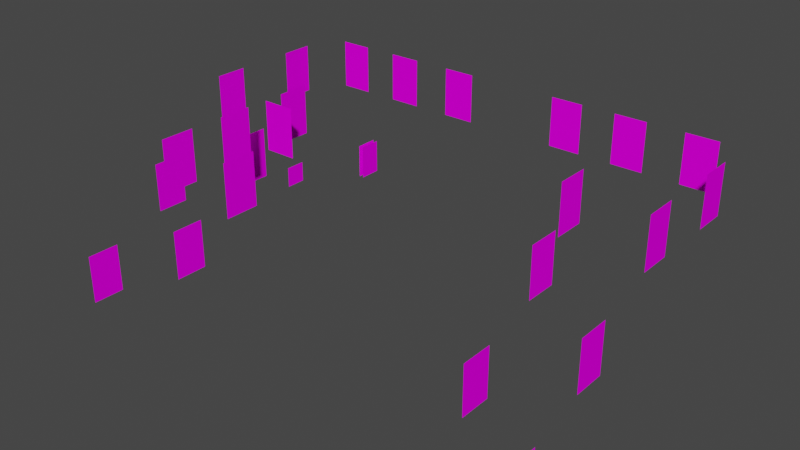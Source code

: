 # Source: VSL_1stflposters.blend  (saved by Blender 2.93.20; exported with 4.5.12 LTS)
import bpy
from mathutils import Matrix  # noqa: F401  (used for matrix-valued properties, if any)

bpy.ops.wm.read_factory_settings(use_empty=True)
scene = bpy.context.scene
scene.name = 'Scene'

# ---- images (referenced by path relative to the original .blend; pixels are not part of the script)
import os
ASSET_DIR = os.environ.get("B2B_ASSET_DIR", "")  # directory of the original .blend (textures are referenced by path, not embedded)
HERE = os.path.dirname(os.path.abspath(__file__))  # packed textures are extracted next to this script under _unpacked/

def load_image(name, relpath, width, height, colorspace="sRGB"):
    """Load a texture the original file referenced (path relative to the .blend, or extracted next to this script)."""
    p = next((c for c in (os.path.join(HERE, relpath), os.path.join(ASSET_DIR, relpath)) if relpath and os.path.exists(c)), "")
    if p:
        img = bpy.data.images.load(p, check_existing=True)
        img.name = name
    else:  # same state as the original file: an image datablock whose file is absent (Cycles renders it pink)
        img = bpy.data.images.new(name, width, height)
        img.source = "FILE"
        img.filepath = "//" + (relpath or name)
    img.colorspace_settings.name = colorspace
    return img
img_emponlymap_tiff = load_image('emponlymap.TIFF', 'emponlymap.TIFF', 1024, 1024, 'sRGB')
img_deadmanpostermap_tiff = load_image('deadmanpostermap.TIFF', 'deadmanpostermap.TIFF', 1024, 1024, 'sRGB')
img_cocktailpostermap_tiff = load_image('cocktailpostermap.TIFF', 'cocktailpostermap.TIFF', 1024, 1024, 'sRGB')
img_harryandsallypostermap_tiff = load_image('harryandsallypostermap.TIFF', 'harryandsallypostermap.TIFF', 1024, 1024, 'sRGB')
img_empirestrikesbackmap_tiff = load_image('empirestrikesbackmap.TIFF', 'empirestrikesbackmap.TIFF', 1024, 1024, 'sRGB')
img_bladerunnermap_tiff = load_image('bladerunnermap.TIFF', 'bladerunnermap.TIFF', 1024, 1024, 'sRGB')
img_conandestpostermap_tiff = load_image('conandestpostermap.TIFF', 'conandestpostermap.TIFF', 1024, 1024, 'sRGB')
img_highlanderpostermap_tiff = load_image('highlanderpostermap.TIFF', 'highlanderpostermap.TIFF', 1024, 1024, 'sRGB')
img_indytemplepostermap_tiff = load_image('indytemplepostermap.TIFF', 'indytemplepostermap.TIFF', 1024, 1024, 'sRGB')
img_platoonpostermap_tiff = load_image('platoonpostermap.TIFF', 'platoonpostermap.TIFF', 1024, 1024, 'sRGB')
img_topgunpostermap_tiff = load_image('topgunpostermap.TIFF', 'topgunpostermap.TIFF', 1024, 1024, 'sRGB')
img_terminatorpostermap_tiff = load_image('terminatorpostermap.TIFF', 'terminatorpostermap.TIFF', 1024, 1024, 'sRGB')
img_willowpostermap_tiff = load_image('willowpostermap.TIFF', 'willowpostermap.TIFF', 1024, 1024, 'sRGB')
img_gremlinspostermap_tiff = load_image('gremlinspostermap.TIFF', 'gremlinspostermap.TIFF', 1024, 1024, 'sRGB')
img_heavymetalpostermap_tiff = load_image('heavymetalpostermap.TIFF', 'heavymetalpostermap.TIFF', 1024, 1024, 'sRGB')
img_cheechandchongpostermap_tiff = load_image('cheechandchongpostermap.TIFF', 'cheechandchongpostermap.TIFF', 1024, 1024, 'sRGB')
img_deadpoetspostermap_tiff = load_image('deadpoetspostermap.TIFF', 'deadpoetspostermap.TIFF', 1024, 1024, 'sRGB')
img_armydarknesspostermap_tiff = load_image('armydarknesspostermap.TIFF', 'armydarknesspostermap.TIFF', 1024, 1024, 'sRGB')
img_lifebrianpostermap_tiff = load_image('lifebrianpostermap.TIFF', 'lifebrianpostermap.TIFF', 1024, 1024, 'sRGB')
img_prettywomanpostermap_tiff = load_image('prettywomanpostermap.TIFF', 'prettywomanpostermap.TIFF', 1024, 1024, 'sRGB')
img_9halfweekspostermap_tiff = load_image('9halfweekspostermap.TIFF', '9halfweekspostermap.TIFF', 1024, 1024, 'sRGB')
img_startrek5postermap_tiff = load_image('startrek5postermap.TIFF', 'startrek5postermap.TIFF', 1024, 1024, 'sRGB')
img_alienspostermap_tiff = load_image('alienspostermap.TIFF', 'alienspostermap.TIFF', 1024, 1024, 'sRGB')
img_dunepostermap_tiff = load_image('dunepostermap.TIFF', 'dunepostermap.TIFF', 1024, 1024, 'sRGB')
img_tronpostermap_tiff = load_image('tronpostermap.TIFF', 'tronpostermap.TIFF', 1024, 1024, 'sRGB')
img_weirdsciencepostermap_tiff = load_image('weirdsciencepostermap.TIFF', 'weirdsciencepostermap.TIFF', 1024, 1024, 'sRGB')
img_bluesbrospostermap_tiff = load_image('bluesbrospostermap.TIFF', 'bluesbrospostermap.TIFF', 1024, 1024, 'sRGB')

# ---- materials (node trees are filled in below, after node groups)
mat_vslemponlysign = bpy.data.materials.new('VSLemponlysign')
mat_vslemponlysign.use_transparent_shadow = False
mat_vslemponlysign.roughness = 0.9623
mat_vslemponlysign.specular_intensity = 0.0
mat_vsl1stflposter24 = bpy.data.materials.new('VSL1stflposter24')
mat_vsl1stflposter24.use_transparent_shadow = False
mat_vsl1stflposter24.roughness = 0.9623
mat_vsl1stflposter24.specular_intensity = 0.0
mat_vsl1stflposter21 = bpy.data.materials.new('VSL1stflposter21')
mat_vsl1stflposter21.use_transparent_shadow = False
mat_vsl1stflposter21.roughness = 0.9623
mat_vsl1stflposter21.specular_intensity = 0.0
mat_vsl1stflposter23 = bpy.data.materials.new('VSL1stflposter23')
mat_vsl1stflposter23.use_transparent_shadow = False
mat_vsl1stflposter23.roughness = 0.9623
mat_vsl1stflposter23.specular_intensity = 0.0
mat_vsl1stflposter01 = bpy.data.materials.new('VSL1stflposter01')
mat_vsl1stflposter01.use_transparent_shadow = False
mat_vsl1stflposter01.roughness = 0.9623
mat_vsl1stflposter01.specular_intensity = 0.0
mat_vsl1stflposter02 = bpy.data.materials.new('VSL1stflposter02')
mat_vsl1stflposter02.use_transparent_shadow = False
mat_vsl1stflposter02.roughness = 0.9623
mat_vsl1stflposter02.specular_intensity = 0.0
mat_vsl1stflposter10 = bpy.data.materials.new('VSL1stflposter10')
mat_vsl1stflposter10.use_transparent_shadow = False
mat_vsl1stflposter10.roughness = 0.9623
mat_vsl1stflposter10.specular_intensity = 0.0
mat_vsl1stflposter11 = bpy.data.materials.new('VSL1stflposter11')
mat_vsl1stflposter11.use_transparent_shadow = False
mat_vsl1stflposter11.roughness = 0.9623
mat_vsl1stflposter11.specular_intensity = 0.0
mat_vsl1stflposter12 = bpy.data.materials.new('VSL1stflposter12')
mat_vsl1stflposter12.use_transparent_shadow = False
mat_vsl1stflposter12.roughness = 0.9623
mat_vsl1stflposter12.specular_intensity = 0.0
mat_vsl1stflposter08 = bpy.data.materials.new('VSL1stflposter08')
mat_vsl1stflposter08.use_transparent_shadow = False
mat_vsl1stflposter08.roughness = 0.9623
mat_vsl1stflposter08.specular_intensity = 0.0
mat_vsl1stflposter09 = bpy.data.materials.new('VSL1stflposter09')
mat_vsl1stflposter09.use_transparent_shadow = False
mat_vsl1stflposter09.roughness = 0.9623
mat_vsl1stflposter09.specular_intensity = 0.0
mat_vsl1stflposter07 = bpy.data.materials.new('VSL1stflposter07')
mat_vsl1stflposter07.use_transparent_shadow = False
mat_vsl1stflposter07.roughness = 0.9623
mat_vsl1stflposter07.specular_intensity = 0.0
mat_vsl1stflposter13 = bpy.data.materials.new('VSL1stflposter13')
mat_vsl1stflposter13.use_transparent_shadow = False
mat_vsl1stflposter13.roughness = 0.9623
mat_vsl1stflposter13.specular_intensity = 0.0
mat_vsl1stflposter14 = bpy.data.materials.new('VSL1stflposter14')
mat_vsl1stflposter14.use_transparent_shadow = False
mat_vsl1stflposter14.roughness = 0.9623
mat_vsl1stflposter14.specular_intensity = 0.0
mat_vsl1stflposter25 = bpy.data.materials.new('VSL1stflposter25')
mat_vsl1stflposter25.use_transparent_shadow = False
mat_vsl1stflposter25.roughness = 0.9623
mat_vsl1stflposter25.specular_intensity = 0.0
mat_vsl1stflposter26 = bpy.data.materials.new('VSL1stflposter26')
mat_vsl1stflposter26.use_transparent_shadow = False
mat_vsl1stflposter26.roughness = 0.9623
mat_vsl1stflposter26.specular_intensity = 0.0
mat_vsl1stflposter20 = bpy.data.materials.new('VSL1stflposter20')
mat_vsl1stflposter20.use_transparent_shadow = False
mat_vsl1stflposter20.roughness = 0.9623
mat_vsl1stflposter20.specular_intensity = 0.0
mat_vsl1stflposter15 = bpy.data.materials.new('VSL1stflposter15')
mat_vsl1stflposter15.use_transparent_shadow = False
mat_vsl1stflposter15.roughness = 0.9623
mat_vsl1stflposter15.specular_intensity = 0.0
mat_vsl1stflposter16 = bpy.data.materials.new('VSL1stflposter16')
mat_vsl1stflposter16.use_transparent_shadow = False
mat_vsl1stflposter16.roughness = 0.9623
mat_vsl1stflposter16.specular_intensity = 0.0
mat_vsl1stflposter22 = bpy.data.materials.new('VSL1stflposter22')
mat_vsl1stflposter22.use_transparent_shadow = False
mat_vsl1stflposter22.roughness = 0.9623
mat_vsl1stflposter22.specular_intensity = 0.0
mat_vsl1stflposter19 = bpy.data.materials.new('VSL1stflposter19')
mat_vsl1stflposter19.use_transparent_shadow = False
mat_vsl1stflposter19.roughness = 0.9623
mat_vsl1stflposter19.specular_intensity = 0.0
mat_vsl1stflposter06 = bpy.data.materials.new('VSL1stflposter06')
mat_vsl1stflposter06.use_transparent_shadow = False
mat_vsl1stflposter06.roughness = 0.9623
mat_vsl1stflposter06.specular_intensity = 0.0
mat_vsl1stflposter05 = bpy.data.materials.new('VSL1stflposter05')
mat_vsl1stflposter05.use_transparent_shadow = False
mat_vsl1stflposter05.roughness = 0.9623
mat_vsl1stflposter05.specular_intensity = 0.0
mat_vsl1stflposter03 = bpy.data.materials.new('VSL1stflposter03')
mat_vsl1stflposter03.use_transparent_shadow = False
mat_vsl1stflposter03.roughness = 0.9623
mat_vsl1stflposter03.specular_intensity = 0.0
mat_vsl1stflposter04 = bpy.data.materials.new('VSL1stflposter04')
mat_vsl1stflposter04.use_transparent_shadow = False
mat_vsl1stflposter04.roughness = 0.9623
mat_vsl1stflposter04.specular_intensity = 0.0
mat_vsl1stflposter18 = bpy.data.materials.new('VSL1stflposter18')
mat_vsl1stflposter18.use_transparent_shadow = False
mat_vsl1stflposter18.roughness = 0.9623
mat_vsl1stflposter18.specular_intensity = 0.0
mat_vsl1stflposter17 = bpy.data.materials.new('VSL1stflposter17')
mat_vsl1stflposter17.use_transparent_shadow = False
mat_vsl1stflposter17.roughness = 0.9623
mat_vsl1stflposter17.specular_intensity = 0.0

# ---- node groups
ng_auto_smooth = bpy.data.node_groups.new('Auto Smooth', 'GeometryNodeTree')
_s = ng_auto_smooth.interface.new_socket(name='Geometry', in_out='OUTPUT', socket_type='NodeSocketGeometry')
_s = ng_auto_smooth.interface.new_socket(name='Geometry', in_out='INPUT', socket_type='NodeSocketGeometry')
_s = ng_auto_smooth.interface.new_socket(name='Angle', in_out='INPUT', socket_type='NodeSocketFloat')
_s.subtype = 'ANGLE'
_s.min_value = 0.0
_s.max_value = 3.142
ng_auto_smooth.is_modifier = True
_N = ng_auto_smooth.nodes; _L = ng_auto_smooth.links
n0 = _N.new('NodeGroupOutput'); n0.name = 'Group Output'; n0.location = (480, -100)
n1 = _N.new('NodeGroupInput'); n1.name = 'Group Input'; n1.location = (-420, -300)
n2 = _N.new('NodeGroupInput'); n2.name = 'Group Input.001'; n2.location = (-60, -100)
n3 = _N.new('GeometryNodeSetShadeSmooth'); n3.name = 'Set Shade Smooth'; n3.location = (120, -100)
n3.domain = 'EDGE'
n4 = _N.new('GeometryNodeSetShadeSmooth'); n4.name = 'Set Shade Smooth.001'; n4.location = (300, -100)
n5 = _N.new('GeometryNodeInputMeshEdgeAngle'); n5.name = 'Edge Angle'; n5.location = (-420, -220)
n6 = _N.new('GeometryNodeInputEdgeSmooth'); n6.name = 'Is Edge Smooth'; n6.location = (-60, -160)
n7 = _N.new('GeometryNodeInputShadeSmooth'); n7.name = 'Is Face Smooth'; n7.location = (-240, -340)
n8 = _N.new('FunctionNodeBooleanMath'); n8.name = 'Boolean Math'; n8.location = (-60, -220)
n9 = _N.new('FunctionNodeCompare'); n9.name = 'Compare'; n9.location = (-240, -180)
n9.operation = 'LESS_EQUAL'
_L.new(n5.outputs[0], n9.inputs[0])
_L.new(n4.outputs[0], n0.inputs[0])
_L.new(n1.outputs[1], n9.inputs[1])
_L.new(n9.outputs[0], n8.inputs[0])
_L.new(n7.outputs[0], n8.inputs[1])
_L.new(n2.outputs[0], n3.inputs[0])
_L.new(n6.outputs[0], n3.inputs[1])
_L.new(n3.outputs[0], n4.inputs[0])
_L.new(n8.outputs[0], n3.inputs[2])
n0.is_active_output = True

# ---- material node trees
mat_vslemponlysign.use_nodes = True; mat_vslemponlysign.node_tree.nodes.clear()
_N = mat_vslemponlysign.node_tree.nodes; _L = mat_vslemponlysign.node_tree.links
n0 = _N.new('ShaderNodeBsdfPrincipled'); n0.name = 'Principled BSDF'; n0.location = (10, 300)
n0.distribution = 'GGX'
n0.subsurface_method = 'BURLEY'
n0.inputs[2].default_value = 0.9623
n0.inputs[3].default_value = 1.45
n0.inputs[13].default_value = 0.0
n0.inputs[27].default_value = (0.0, 0.0, 0.0, 1.0)
n0.inputs[28].default_value = 1.0
n1 = _N.new('ShaderNodeOutputMaterial'); n1.name = 'Material Output'; n1.location = (300, 300)
n2 = _N.new('ShaderNodeTexImage'); n2.name = 'Image Texture'; n2.location = (-300, 600)
n2.image = img_emponlymap_tiff
_L.new(n0.outputs[0], n1.inputs[0])
_L.new(n2.outputs[0], n0.inputs[0])
n1.is_active_output = True
mat_vsl1stflposter24.use_nodes = True; mat_vsl1stflposter24.node_tree.nodes.clear()
_N = mat_vsl1stflposter24.node_tree.nodes; _L = mat_vsl1stflposter24.node_tree.links
n0 = _N.new('ShaderNodeBsdfPrincipled'); n0.name = 'Principled BSDF'; n0.location = (10, 300)
n0.distribution = 'GGX'
n0.subsurface_method = 'BURLEY'
n0.inputs[2].default_value = 0.9623
n0.inputs[3].default_value = 1.45
n0.inputs[13].default_value = 0.0
n0.inputs[27].default_value = (0.0, 0.0, 0.0, 1.0)
n0.inputs[28].default_value = 1.0
n1 = _N.new('ShaderNodeOutputMaterial'); n1.name = 'Material Output'; n1.location = (300, 300)
n2 = _N.new('ShaderNodeTexImage'); n2.name = 'Image Texture'; n2.location = (-300, 600)
n2.image = img_deadmanpostermap_tiff
_L.new(n0.outputs[0], n1.inputs[0])
_L.new(n2.outputs[0], n0.inputs[0])
n1.is_active_output = True
mat_vsl1stflposter21.use_nodes = True; mat_vsl1stflposter21.node_tree.nodes.clear()
_N = mat_vsl1stflposter21.node_tree.nodes; _L = mat_vsl1stflposter21.node_tree.links
n0 = _N.new('ShaderNodeBsdfPrincipled'); n0.name = 'Principled BSDF'; n0.location = (10, 300)
n0.distribution = 'GGX'
n0.subsurface_method = 'BURLEY'
n0.inputs[2].default_value = 0.9623
n0.inputs[3].default_value = 1.45
n0.inputs[13].default_value = 0.0
n0.inputs[27].default_value = (0.0, 0.0, 0.0, 1.0)
n0.inputs[28].default_value = 1.0
n1 = _N.new('ShaderNodeOutputMaterial'); n1.name = 'Material Output'; n1.location = (300, 300)
n2 = _N.new('ShaderNodeTexImage'); n2.name = 'Image Texture'; n2.location = (-300, 600)
n2.image = img_cocktailpostermap_tiff
_L.new(n0.outputs[0], n1.inputs[0])
_L.new(n2.outputs[0], n0.inputs[0])
n1.is_active_output = True
mat_vsl1stflposter23.use_nodes = True; mat_vsl1stflposter23.node_tree.nodes.clear()
_N = mat_vsl1stflposter23.node_tree.nodes; _L = mat_vsl1stflposter23.node_tree.links
n0 = _N.new('ShaderNodeBsdfPrincipled'); n0.name = 'Principled BSDF'; n0.location = (10, 300)
n0.distribution = 'GGX'
n0.subsurface_method = 'BURLEY'
n0.inputs[2].default_value = 0.9623
n0.inputs[3].default_value = 1.45
n0.inputs[13].default_value = 0.0
n0.inputs[27].default_value = (0.0, 0.0, 0.0, 1.0)
n0.inputs[28].default_value = 1.0
n1 = _N.new('ShaderNodeOutputMaterial'); n1.name = 'Material Output'; n1.location = (300, 300)
n2 = _N.new('ShaderNodeTexImage'); n2.name = 'Image Texture'; n2.location = (-300, 600)
n2.image = img_harryandsallypostermap_tiff
_L.new(n0.outputs[0], n1.inputs[0])
_L.new(n2.outputs[0], n0.inputs[0])
n1.is_active_output = True
mat_vsl1stflposter01.use_nodes = True; mat_vsl1stflposter01.node_tree.nodes.clear()
_N = mat_vsl1stflposter01.node_tree.nodes; _L = mat_vsl1stflposter01.node_tree.links
n0 = _N.new('ShaderNodeBsdfPrincipled'); n0.name = 'Principled BSDF'; n0.location = (10, 300)
n0.distribution = 'GGX'
n0.subsurface_method = 'BURLEY'
n0.inputs[2].default_value = 0.9623
n0.inputs[3].default_value = 1.45
n0.inputs[13].default_value = 0.0
n0.inputs[27].default_value = (0.0, 0.0, 0.0, 1.0)
n0.inputs[28].default_value = 1.0
n1 = _N.new('ShaderNodeOutputMaterial'); n1.name = 'Material Output'; n1.location = (300, 300)
n2 = _N.new('ShaderNodeTexImage'); n2.name = 'Image Texture'; n2.location = (-300, 600)
n2.image = img_empirestrikesbackmap_tiff
_L.new(n0.outputs[0], n1.inputs[0])
_L.new(n2.outputs[0], n0.inputs[0])
n1.is_active_output = True
mat_vsl1stflposter02.use_nodes = True; mat_vsl1stflposter02.node_tree.nodes.clear()
_N = mat_vsl1stflposter02.node_tree.nodes; _L = mat_vsl1stflposter02.node_tree.links
n0 = _N.new('ShaderNodeBsdfPrincipled'); n0.name = 'Principled BSDF'; n0.location = (10, 300)
n0.distribution = 'GGX'
n0.subsurface_method = 'BURLEY'
n0.inputs[2].default_value = 0.9623
n0.inputs[3].default_value = 1.45
n0.inputs[13].default_value = 0.0
n0.inputs[27].default_value = (0.0, 0.0, 0.0, 1.0)
n0.inputs[28].default_value = 1.0
n1 = _N.new('ShaderNodeOutputMaterial'); n1.name = 'Material Output'; n1.location = (300, 300)
n2 = _N.new('ShaderNodeTexImage'); n2.name = 'Image Texture'; n2.location = (-300, 600)
n2.image = img_bladerunnermap_tiff
_L.new(n0.outputs[0], n1.inputs[0])
_L.new(n2.outputs[0], n0.inputs[0])
n1.is_active_output = True
mat_vsl1stflposter10.use_nodes = True; mat_vsl1stflposter10.node_tree.nodes.clear()
_N = mat_vsl1stflposter10.node_tree.nodes; _L = mat_vsl1stflposter10.node_tree.links
n0 = _N.new('ShaderNodeBsdfPrincipled'); n0.name = 'Principled BSDF'; n0.location = (10, 300)
n0.distribution = 'GGX'
n0.subsurface_method = 'BURLEY'
n0.inputs[2].default_value = 0.9623
n0.inputs[3].default_value = 1.45
n0.inputs[13].default_value = 0.0
n0.inputs[27].default_value = (0.0, 0.0, 0.0, 1.0)
n0.inputs[28].default_value = 1.0
n1 = _N.new('ShaderNodeOutputMaterial'); n1.name = 'Material Output'; n1.location = (300, 300)
n2 = _N.new('ShaderNodeTexImage'); n2.name = 'Image Texture'; n2.location = (-300, 600)
n2.image = img_conandestpostermap_tiff
_L.new(n0.outputs[0], n1.inputs[0])
_L.new(n2.outputs[0], n0.inputs[0])
n1.is_active_output = True
mat_vsl1stflposter11.use_nodes = True; mat_vsl1stflposter11.node_tree.nodes.clear()
_N = mat_vsl1stflposter11.node_tree.nodes; _L = mat_vsl1stflposter11.node_tree.links
n0 = _N.new('ShaderNodeBsdfPrincipled'); n0.name = 'Principled BSDF'; n0.location = (10, 300)
n0.distribution = 'GGX'
n0.subsurface_method = 'BURLEY'
n0.inputs[2].default_value = 0.9623
n0.inputs[3].default_value = 1.45
n0.inputs[13].default_value = 0.0
n0.inputs[27].default_value = (0.0, 0.0, 0.0, 1.0)
n0.inputs[28].default_value = 1.0
n1 = _N.new('ShaderNodeOutputMaterial'); n1.name = 'Material Output'; n1.location = (300, 300)
n2 = _N.new('ShaderNodeTexImage'); n2.name = 'Image Texture'; n2.location = (-300, 600)
n2.image = img_highlanderpostermap_tiff
_L.new(n0.outputs[0], n1.inputs[0])
_L.new(n2.outputs[0], n0.inputs[0])
n1.is_active_output = True
mat_vsl1stflposter12.use_nodes = True; mat_vsl1stflposter12.node_tree.nodes.clear()
_N = mat_vsl1stflposter12.node_tree.nodes; _L = mat_vsl1stflposter12.node_tree.links
n0 = _N.new('ShaderNodeBsdfPrincipled'); n0.name = 'Principled BSDF'; n0.location = (10, 300)
n0.distribution = 'GGX'
n0.subsurface_method = 'BURLEY'
n0.inputs[2].default_value = 0.9623
n0.inputs[3].default_value = 1.45
n0.inputs[13].default_value = 0.0
n0.inputs[27].default_value = (0.0, 0.0, 0.0, 1.0)
n0.inputs[28].default_value = 1.0
n1 = _N.new('ShaderNodeOutputMaterial'); n1.name = 'Material Output'; n1.location = (300, 300)
n2 = _N.new('ShaderNodeTexImage'); n2.name = 'Image Texture'; n2.location = (-300, 600)
n2.image = img_indytemplepostermap_tiff
_L.new(n0.outputs[0], n1.inputs[0])
_L.new(n2.outputs[0], n0.inputs[0])
n1.is_active_output = True
mat_vsl1stflposter08.use_nodes = True; mat_vsl1stflposter08.node_tree.nodes.clear()
_N = mat_vsl1stflposter08.node_tree.nodes; _L = mat_vsl1stflposter08.node_tree.links
n0 = _N.new('ShaderNodeBsdfPrincipled'); n0.name = 'Principled BSDF'; n0.location = (10, 300)
n0.distribution = 'GGX'
n0.subsurface_method = 'BURLEY'
n0.inputs[2].default_value = 0.9623
n0.inputs[3].default_value = 1.45
n0.inputs[13].default_value = 0.0
n0.inputs[27].default_value = (0.0, 0.0, 0.0, 1.0)
n0.inputs[28].default_value = 1.0
n1 = _N.new('ShaderNodeOutputMaterial'); n1.name = 'Material Output'; n1.location = (300, 300)
n2 = _N.new('ShaderNodeTexImage'); n2.name = 'Image Texture'; n2.location = (-300, 600)
n2.image = img_platoonpostermap_tiff
_L.new(n0.outputs[0], n1.inputs[0])
_L.new(n2.outputs[0], n0.inputs[0])
n1.is_active_output = True
mat_vsl1stflposter09.use_nodes = True; mat_vsl1stflposter09.node_tree.nodes.clear()
_N = mat_vsl1stflposter09.node_tree.nodes; _L = mat_vsl1stflposter09.node_tree.links
n0 = _N.new('ShaderNodeBsdfPrincipled'); n0.name = 'Principled BSDF'; n0.location = (10, 300)
n0.distribution = 'GGX'
n0.subsurface_method = 'BURLEY'
n0.inputs[2].default_value = 0.9623
n0.inputs[3].default_value = 1.45
n0.inputs[13].default_value = 0.0
n0.inputs[27].default_value = (0.0, 0.0, 0.0, 1.0)
n0.inputs[28].default_value = 1.0
n1 = _N.new('ShaderNodeOutputMaterial'); n1.name = 'Material Output'; n1.location = (300, 300)
n2 = _N.new('ShaderNodeTexImage'); n2.name = 'Image Texture'; n2.location = (-300, 600)
n2.image = img_topgunpostermap_tiff
_L.new(n0.outputs[0], n1.inputs[0])
_L.new(n2.outputs[0], n0.inputs[0])
n1.is_active_output = True
mat_vsl1stflposter07.use_nodes = True; mat_vsl1stflposter07.node_tree.nodes.clear()
_N = mat_vsl1stflposter07.node_tree.nodes; _L = mat_vsl1stflposter07.node_tree.links
n0 = _N.new('ShaderNodeBsdfPrincipled'); n0.name = 'Principled BSDF'; n0.location = (10, 300)
n0.distribution = 'GGX'
n0.subsurface_method = 'BURLEY'
n0.inputs[2].default_value = 0.9623
n0.inputs[3].default_value = 1.45
n0.inputs[13].default_value = 0.0
n0.inputs[27].default_value = (0.0, 0.0, 0.0, 1.0)
n0.inputs[28].default_value = 1.0
n1 = _N.new('ShaderNodeOutputMaterial'); n1.name = 'Material Output'; n1.location = (300, 300)
n2 = _N.new('ShaderNodeTexImage'); n2.name = 'Image Texture'; n2.location = (-300, 600)
n2.image = img_terminatorpostermap_tiff
_L.new(n0.outputs[0], n1.inputs[0])
_L.new(n2.outputs[0], n0.inputs[0])
n1.is_active_output = True
mat_vsl1stflposter13.use_nodes = True; mat_vsl1stflposter13.node_tree.nodes.clear()
_N = mat_vsl1stflposter13.node_tree.nodes; _L = mat_vsl1stflposter13.node_tree.links
n0 = _N.new('ShaderNodeBsdfPrincipled'); n0.name = 'Principled BSDF'; n0.location = (10, 300)
n0.distribution = 'GGX'
n0.subsurface_method = 'BURLEY'
n0.inputs[2].default_value = 0.9623
n0.inputs[3].default_value = 1.45
n0.inputs[13].default_value = 0.0
n0.inputs[27].default_value = (0.0, 0.0, 0.0, 1.0)
n0.inputs[28].default_value = 1.0
n1 = _N.new('ShaderNodeOutputMaterial'); n1.name = 'Material Output'; n1.location = (300, 300)
n2 = _N.new('ShaderNodeTexImage'); n2.name = 'Image Texture'; n2.location = (-300, 600)
n2.image = img_willowpostermap_tiff
_L.new(n0.outputs[0], n1.inputs[0])
_L.new(n2.outputs[0], n0.inputs[0])
n1.is_active_output = True
mat_vsl1stflposter14.use_nodes = True; mat_vsl1stflposter14.node_tree.nodes.clear()
_N = mat_vsl1stflposter14.node_tree.nodes; _L = mat_vsl1stflposter14.node_tree.links
n0 = _N.new('ShaderNodeBsdfPrincipled'); n0.name = 'Principled BSDF'; n0.location = (10, 300)
n0.distribution = 'GGX'
n0.subsurface_method = 'BURLEY'
n0.inputs[2].default_value = 0.9623
n0.inputs[3].default_value = 1.45
n0.inputs[13].default_value = 0.0
n0.inputs[27].default_value = (0.0, 0.0, 0.0, 1.0)
n0.inputs[28].default_value = 1.0
n1 = _N.new('ShaderNodeOutputMaterial'); n1.name = 'Material Output'; n1.location = (300, 300)
n2 = _N.new('ShaderNodeTexImage'); n2.name = 'Image Texture'; n2.location = (-300, 600)
n2.image = img_gremlinspostermap_tiff
_L.new(n0.outputs[0], n1.inputs[0])
_L.new(n2.outputs[0], n0.inputs[0])
n1.is_active_output = True
mat_vsl1stflposter25.use_nodes = True; mat_vsl1stflposter25.node_tree.nodes.clear()
_N = mat_vsl1stflposter25.node_tree.nodes; _L = mat_vsl1stflposter25.node_tree.links
n0 = _N.new('ShaderNodeBsdfPrincipled'); n0.name = 'Principled BSDF'; n0.location = (10, 300)
n0.distribution = 'GGX'
n0.subsurface_method = 'BURLEY'
n0.inputs[2].default_value = 0.9623
n0.inputs[3].default_value = 1.45
n0.inputs[13].default_value = 0.0
n0.inputs[27].default_value = (0.0, 0.0, 0.0, 1.0)
n0.inputs[28].default_value = 1.0
n1 = _N.new('ShaderNodeOutputMaterial'); n1.name = 'Material Output'; n1.location = (300, 300)
n2 = _N.new('ShaderNodeTexImage'); n2.name = 'Image Texture'; n2.location = (-300, 600)
n2.image = img_heavymetalpostermap_tiff
_L.new(n0.outputs[0], n1.inputs[0])
_L.new(n2.outputs[0], n0.inputs[0])
n1.is_active_output = True
mat_vsl1stflposter26.use_nodes = True; mat_vsl1stflposter26.node_tree.nodes.clear()
_N = mat_vsl1stflposter26.node_tree.nodes; _L = mat_vsl1stflposter26.node_tree.links
n0 = _N.new('ShaderNodeBsdfPrincipled'); n0.name = 'Principled BSDF'; n0.location = (10, 300)
n0.distribution = 'GGX'
n0.subsurface_method = 'BURLEY'
n0.inputs[2].default_value = 0.9623
n0.inputs[3].default_value = 1.45
n0.inputs[13].default_value = 0.0
n0.inputs[27].default_value = (0.0, 0.0, 0.0, 1.0)
n0.inputs[28].default_value = 1.0
n1 = _N.new('ShaderNodeOutputMaterial'); n1.name = 'Material Output'; n1.location = (300, 300)
n2 = _N.new('ShaderNodeTexImage'); n2.name = 'Image Texture'; n2.location = (-300, 600)
n2.image = img_cheechandchongpostermap_tiff
_L.new(n0.outputs[0], n1.inputs[0])
_L.new(n2.outputs[0], n0.inputs[0])
n1.is_active_output = True
mat_vsl1stflposter20.use_nodes = True; mat_vsl1stflposter20.node_tree.nodes.clear()
_N = mat_vsl1stflposter20.node_tree.nodes; _L = mat_vsl1stflposter20.node_tree.links
n0 = _N.new('ShaderNodeBsdfPrincipled'); n0.name = 'Principled BSDF'; n0.location = (10, 300)
n0.distribution = 'GGX'
n0.subsurface_method = 'BURLEY'
n0.inputs[2].default_value = 0.9623
n0.inputs[3].default_value = 1.45
n0.inputs[13].default_value = 0.0
n0.inputs[27].default_value = (0.0, 0.0, 0.0, 1.0)
n0.inputs[28].default_value = 1.0
n1 = _N.new('ShaderNodeOutputMaterial'); n1.name = 'Material Output'; n1.location = (300, 300)
n2 = _N.new('ShaderNodeTexImage'); n2.name = 'Image Texture'; n2.location = (-300, 600)
n2.image = img_deadpoetspostermap_tiff
_L.new(n0.outputs[0], n1.inputs[0])
_L.new(n2.outputs[0], n0.inputs[0])
n1.is_active_output = True
mat_vsl1stflposter15.use_nodes = True; mat_vsl1stflposter15.node_tree.nodes.clear()
_N = mat_vsl1stflposter15.node_tree.nodes; _L = mat_vsl1stflposter15.node_tree.links
n0 = _N.new('ShaderNodeBsdfPrincipled'); n0.name = 'Principled BSDF'; n0.location = (10, 300)
n0.distribution = 'GGX'
n0.subsurface_method = 'BURLEY'
n0.inputs[2].default_value = 0.9623
n0.inputs[3].default_value = 1.45
n0.inputs[13].default_value = 0.0
n0.inputs[27].default_value = (0.0, 0.0, 0.0, 1.0)
n0.inputs[28].default_value = 1.0
n1 = _N.new('ShaderNodeOutputMaterial'); n1.name = 'Material Output'; n1.location = (300, 300)
n2 = _N.new('ShaderNodeTexImage'); n2.name = 'Image Texture'; n2.location = (-300, 600)
n2.image = img_armydarknesspostermap_tiff
_L.new(n0.outputs[0], n1.inputs[0])
_L.new(n2.outputs[0], n0.inputs[0])
n1.is_active_output = True
mat_vsl1stflposter16.use_nodes = True; mat_vsl1stflposter16.node_tree.nodes.clear()
_N = mat_vsl1stflposter16.node_tree.nodes; _L = mat_vsl1stflposter16.node_tree.links
n0 = _N.new('ShaderNodeBsdfPrincipled'); n0.name = 'Principled BSDF'; n0.location = (10, 300)
n0.distribution = 'GGX'
n0.subsurface_method = 'BURLEY'
n0.inputs[2].default_value = 0.9623
n0.inputs[3].default_value = 1.45
n0.inputs[13].default_value = 0.0
n0.inputs[27].default_value = (0.0, 0.0, 0.0, 1.0)
n0.inputs[28].default_value = 1.0
n1 = _N.new('ShaderNodeOutputMaterial'); n1.name = 'Material Output'; n1.location = (300, 300)
n2 = _N.new('ShaderNodeTexImage'); n2.name = 'Image Texture'; n2.location = (-300, 600)
n2.image = img_lifebrianpostermap_tiff
_L.new(n0.outputs[0], n1.inputs[0])
_L.new(n2.outputs[0], n0.inputs[0])
n1.is_active_output = True
mat_vsl1stflposter22.use_nodes = True; mat_vsl1stflposter22.node_tree.nodes.clear()
_N = mat_vsl1stflposter22.node_tree.nodes; _L = mat_vsl1stflposter22.node_tree.links
n0 = _N.new('ShaderNodeBsdfPrincipled'); n0.name = 'Principled BSDF'; n0.location = (10, 300)
n0.distribution = 'GGX'
n0.subsurface_method = 'BURLEY'
n0.inputs[2].default_value = 0.9623
n0.inputs[3].default_value = 1.45
n0.inputs[13].default_value = 0.0
n0.inputs[27].default_value = (0.0, 0.0, 0.0, 1.0)
n0.inputs[28].default_value = 1.0
n1 = _N.new('ShaderNodeOutputMaterial'); n1.name = 'Material Output'; n1.location = (300, 300)
n2 = _N.new('ShaderNodeTexImage'); n2.name = 'Image Texture'; n2.location = (-300, 600)
n2.image = img_prettywomanpostermap_tiff
_L.new(n0.outputs[0], n1.inputs[0])
_L.new(n2.outputs[0], n0.inputs[0])
n1.is_active_output = True
mat_vsl1stflposter19.use_nodes = True; mat_vsl1stflposter19.node_tree.nodes.clear()
_N = mat_vsl1stflposter19.node_tree.nodes; _L = mat_vsl1stflposter19.node_tree.links
n0 = _N.new('ShaderNodeBsdfPrincipled'); n0.name = 'Principled BSDF'; n0.location = (10, 300)
n0.distribution = 'GGX'
n0.subsurface_method = 'BURLEY'
n0.inputs[2].default_value = 0.9623
n0.inputs[3].default_value = 1.45
n0.inputs[13].default_value = 0.0
n0.inputs[27].default_value = (0.0, 0.0, 0.0, 1.0)
n0.inputs[28].default_value = 1.0
n1 = _N.new('ShaderNodeOutputMaterial'); n1.name = 'Material Output'; n1.location = (300, 300)
n2 = _N.new('ShaderNodeTexImage'); n2.name = 'Image Texture'; n2.location = (-300, 600)
n2.image = img_9halfweekspostermap_tiff
_L.new(n0.outputs[0], n1.inputs[0])
_L.new(n2.outputs[0], n0.inputs[0])
n1.is_active_output = True
mat_vsl1stflposter06.use_nodes = True; mat_vsl1stflposter06.node_tree.nodes.clear()
_N = mat_vsl1stflposter06.node_tree.nodes; _L = mat_vsl1stflposter06.node_tree.links
n0 = _N.new('ShaderNodeBsdfPrincipled'); n0.name = 'Principled BSDF'; n0.location = (10, 300)
n0.distribution = 'GGX'
n0.subsurface_method = 'BURLEY'
n0.inputs[2].default_value = 0.9623
n0.inputs[3].default_value = 1.45
n0.inputs[13].default_value = 0.0
n0.inputs[27].default_value = (0.0, 0.0, 0.0, 1.0)
n0.inputs[28].default_value = 1.0
n1 = _N.new('ShaderNodeOutputMaterial'); n1.name = 'Material Output'; n1.location = (300, 300)
n2 = _N.new('ShaderNodeTexImage'); n2.name = 'Image Texture'; n2.location = (-300, 600)
n2.image = img_startrek5postermap_tiff
_L.new(n0.outputs[0], n1.inputs[0])
_L.new(n2.outputs[0], n0.inputs[0])
n1.is_active_output = True
mat_vsl1stflposter05.use_nodes = True; mat_vsl1stflposter05.node_tree.nodes.clear()
_N = mat_vsl1stflposter05.node_tree.nodes; _L = mat_vsl1stflposter05.node_tree.links
n0 = _N.new('ShaderNodeBsdfPrincipled'); n0.name = 'Principled BSDF'; n0.location = (10, 300)
n0.distribution = 'GGX'
n0.subsurface_method = 'BURLEY'
n0.inputs[2].default_value = 0.9623
n0.inputs[3].default_value = 1.45
n0.inputs[13].default_value = 0.0
n0.inputs[27].default_value = (0.0, 0.0, 0.0, 1.0)
n0.inputs[28].default_value = 1.0
n1 = _N.new('ShaderNodeOutputMaterial'); n1.name = 'Material Output'; n1.location = (300, 300)
n2 = _N.new('ShaderNodeTexImage'); n2.name = 'Image Texture'; n2.location = (-300, 600)
n2.image = img_alienspostermap_tiff
_L.new(n0.outputs[0], n1.inputs[0])
_L.new(n2.outputs[0], n0.inputs[0])
n1.is_active_output = True
mat_vsl1stflposter03.use_nodes = True; mat_vsl1stflposter03.node_tree.nodes.clear()
_N = mat_vsl1stflposter03.node_tree.nodes; _L = mat_vsl1stflposter03.node_tree.links
n0 = _N.new('ShaderNodeBsdfPrincipled'); n0.name = 'Principled BSDF'; n0.location = (10, 300)
n0.distribution = 'GGX'
n0.subsurface_method = 'BURLEY'
n0.inputs[2].default_value = 0.9623
n0.inputs[3].default_value = 1.45
n0.inputs[13].default_value = 0.0
n0.inputs[27].default_value = (0.0, 0.0, 0.0, 1.0)
n0.inputs[28].default_value = 1.0
n1 = _N.new('ShaderNodeOutputMaterial'); n1.name = 'Material Output'; n1.location = (300, 300)
n2 = _N.new('ShaderNodeTexImage'); n2.name = 'Image Texture'; n2.location = (-300, 600)
n2.image = img_dunepostermap_tiff
_L.new(n0.outputs[0], n1.inputs[0])
_L.new(n2.outputs[0], n0.inputs[0])
n1.is_active_output = True
mat_vsl1stflposter04.use_nodes = True; mat_vsl1stflposter04.node_tree.nodes.clear()
_N = mat_vsl1stflposter04.node_tree.nodes; _L = mat_vsl1stflposter04.node_tree.links
n0 = _N.new('ShaderNodeBsdfPrincipled'); n0.name = 'Principled BSDF'; n0.location = (10, 300)
n0.distribution = 'GGX'
n0.subsurface_method = 'BURLEY'
n0.inputs[2].default_value = 0.9623
n0.inputs[3].default_value = 1.45
n0.inputs[13].default_value = 0.0
n0.inputs[27].default_value = (0.0, 0.0, 0.0, 1.0)
n0.inputs[28].default_value = 1.0
n1 = _N.new('ShaderNodeOutputMaterial'); n1.name = 'Material Output'; n1.location = (300, 300)
n2 = _N.new('ShaderNodeTexImage'); n2.name = 'Image Texture'; n2.location = (-300, 600)
n2.image = img_tronpostermap_tiff
_L.new(n0.outputs[0], n1.inputs[0])
_L.new(n2.outputs[0], n0.inputs[0])
n1.is_active_output = True
mat_vsl1stflposter18.use_nodes = True; mat_vsl1stflposter18.node_tree.nodes.clear()
_N = mat_vsl1stflposter18.node_tree.nodes; _L = mat_vsl1stflposter18.node_tree.links
n0 = _N.new('ShaderNodeBsdfPrincipled'); n0.name = 'Principled BSDF'; n0.location = (10, 300)
n0.distribution = 'GGX'
n0.subsurface_method = 'BURLEY'
n0.inputs[2].default_value = 0.9623
n0.inputs[3].default_value = 1.45
n0.inputs[13].default_value = 0.0
n0.inputs[27].default_value = (0.0, 0.0, 0.0, 1.0)
n0.inputs[28].default_value = 1.0
n1 = _N.new('ShaderNodeOutputMaterial'); n1.name = 'Material Output'; n1.location = (300, 300)
n2 = _N.new('ShaderNodeTexImage'); n2.name = 'Image Texture'; n2.location = (-300, 600)
n2.image = img_weirdsciencepostermap_tiff
_L.new(n0.outputs[0], n1.inputs[0])
_L.new(n2.outputs[0], n0.inputs[0])
n1.is_active_output = True
mat_vsl1stflposter17.use_nodes = True; mat_vsl1stflposter17.node_tree.nodes.clear()
_N = mat_vsl1stflposter17.node_tree.nodes; _L = mat_vsl1stflposter17.node_tree.links
n0 = _N.new('ShaderNodeBsdfPrincipled'); n0.name = 'Principled BSDF'; n0.location = (10, 300)
n0.distribution = 'GGX'
n0.subsurface_method = 'BURLEY'
n0.inputs[2].default_value = 0.9623
n0.inputs[3].default_value = 1.45
n0.inputs[13].default_value = 0.0
n0.inputs[27].default_value = (0.0, 0.0, 0.0, 1.0)
n0.inputs[28].default_value = 1.0
n1 = _N.new('ShaderNodeOutputMaterial'); n1.name = 'Material Output'; n1.location = (300, 300)
n2 = _N.new('ShaderNodeTexImage'); n2.name = 'Image Texture'; n2.location = (-300, 600)
n2.image = img_bluesbrospostermap_tiff
_L.new(n0.outputs[0], n1.inputs[0])
_L.new(n2.outputs[0], n0.inputs[0])
n1.is_active_output = True

# ---- world
world_world = bpy.data.worlds.new('World'); scene.world = world_world
world_world.use_nodes = True; world_world.node_tree.nodes.clear()
_N = world_world.node_tree.nodes; _L = world_world.node_tree.links
n0 = _N.new('ShaderNodeOutputWorld'); n0.name = 'World Output'; n0.location = (300, 300)
n1 = _N.new('ShaderNodeBackground'); n1.name = 'Background'; n1.location = (10, 300)
n1.inputs[0].default_value = (0.05088, 0.05088, 0.05088, 1.0)
_L.new(n1.outputs[0], n0.inputs[0])
n0.is_active_output = True
world_world.color = (0.05088, 0.05088, 0.05088)
world_world.use_sun_shadow = False
world_world.sun_shadow_jitter_overblur = 0.0

# ---- meshes
me_vsl_1stflposters = bpy.data.meshes.new('VSL_1stflposters')
me_vsl_1stflposters.from_pydata([(-0.8218, 0.8598, 1.964), (-0.8218, 0.4095, 1.964), (-0.8218, 0.8598, 2.414), (-0.8218, 0.4095, 2.414), (-0.902, 0.2619, 3.338), (-0.902, 0.2619, 4.193), (-0.902, 1.566, 4.193), (-0.902, 1.566, 3.338), (-0.8342, -0.1744, -0.4798), (-0.8342, -0.1744, 0.03252), (-0.8342, 0.6078, 0.03252), (-0.8342, 0.6078, -0.4798), (4.694, -0.02566, -0.9429), (4.694, -0.02566, -0.08857), (4.694, 1.279, -0.08857), (4.694, 1.279, -0.9429), (6.85, -0.02566, -3.206), (6.85, -0.02566, -2.352), (6.85, 1.279, -2.352), (6.85, 1.279, -3.206), (6.85, -0.02566, -0.7603), (6.85, -0.02566, 0.09405), (6.85, 1.279, 0.09405), (6.85, 1.279, -0.7603), (-5.091, 1.279, -4.168), (-5.091, -0.02566, -4.168), (-4.237, 1.279, -4.168), (-4.237, -0.02566, -4.168), (-3.332, 1.279, -4.168), (-3.332, -0.02566, -4.168), (-2.478, 1.279, -4.168), (-2.478, -0.02566, -4.168), (-1.491, -0.02566, -4.168), (-0.6369, -0.02566, -4.168), (-0.6369, 1.279, -4.168), (-1.491, 1.279, -4.168), (1.821, 1.279, -4.168), (1.821, -0.02566, -4.168), (2.675, 1.279, -4.168), (2.675, -0.02566, -4.168), (3.58, -0.02566, -4.168), (4.434, -0.02566, -4.168), (4.434, 1.279, -4.168), (3.58, 1.279, -4.168), (5.421, 1.279, -4.168), (5.421, -0.02566, -4.168), (6.275, 1.279, -4.168), (6.275, -0.02566, -4.168), (-5.633, 1.283, -2.346), (-5.633, -0.02121, -2.346), (-5.633, -0.02121, -3.201), (-5.633, 1.283, -3.201), (-5.633, 1.283, 0.08693), (-5.633, -0.02121, -0.7674), (-5.633, 1.283, -0.7674), (-5.633, -0.02121, 0.08693), (-2.88, 1.566, 4.193), (-2.88, 0.2619, 4.193), (-2.88, 1.566, 3.338), (-2.88, 0.2619, 3.338), (-2.88, 0.2619, 2.477), (-2.88, 0.2619, 1.622), (-2.88, 1.566, 1.622), (-2.88, 1.566, 2.477), (-3.461, -0.02566, -0.003814), (-3.461, -0.02566, -0.8582), (-3.461, 1.279, -0.8582), (-3.461, 1.279, -0.003814), (-5.633, -0.4339, 2.393), (-5.633, -1.738, 2.393), (-5.633, -1.738, 1.538), (-5.633, -0.4339, 1.538), (-5.633, -2.124, 4.671), (-5.633, -3.428, 4.671), (-5.633, -3.428, 3.817), (-5.633, -2.124, 3.817), (-0.7277, 0.6078, 0.03252), (-0.7277, -0.1744, 0.03252), (-0.7277, 0.6078, -0.4798), (-0.7277, -0.1744, -0.4798), (-2.575, -0.02566, 0.5446), (-3.429, -0.02566, 0.5446), (-3.429, 1.279, 0.5446), (-2.575, 1.279, 0.5446), (4.95, 0.4506, 1.307), (4.95, -0.8538, 1.307), (4.95, 0.4506, 0.4526), (4.95, -0.8538, 0.4526), (4.95, -2.547, 3.529), (4.95, -2.547, 2.675), (4.95, -1.242, 2.675), (4.95, -1.242, 3.529), (6.85, -1.74, 1.54), (6.85, -1.74, 2.395), (6.85, -0.4359, 2.395), (6.85, -0.4359, 1.54), (6.85, -3.434, 3.814), (6.85, -3.434, 4.668), (6.85, -2.129, 4.668), (6.85, -2.129, 3.814), (-3.714, 0.4309, 0.4055), (-3.714, -0.8734, 0.4055), (-3.714, -0.8734, 1.26), (-3.714, 0.4309, 1.26), (-3.714, -1.262, 2.653), (-3.714, -2.567, 3.508), (-3.714, -1.262, 3.508), (-3.714, -2.567, 2.653)], [], [(25, 27, 26, 24), (11, 8, 9, 10), (15, 12, 13, 14), (19, 16, 17, 18), (23, 20, 21, 22), (35, 32, 33, 34), (29, 31, 30, 28), (102, 103, 100, 101), (43, 40, 41, 42), (91, 88, 89, 90), (50, 51, 48, 49), (1, 3, 2, 0), (52, 55, 53, 54), (63, 60, 61, 62), (45, 47, 46, 44), (67, 64, 65, 66), (70, 71, 68, 69), (74, 75, 72, 73), (83, 80, 81, 82), (95, 92, 93, 94), (77, 79, 78, 76), (104, 107, 105, 106), (85, 87, 86, 84), (99, 96, 97, 98), (57, 59, 58, 56), (37, 39, 38, 36), (7, 4, 5, 6)])
me_vsl_1stflposters.polygons.foreach_set('use_smooth', [True] * 27)
me_vsl_1stflposters.polygons.foreach_set('material_index', [6, 2, 3, 4, 5, 8, 7, 25, 10, 22, 12, 0, 13, 15, 11, 16, 17, 18, 20, 23, 19, 26, 21, 24, 14, 9, 1])
_uv = me_vsl_1stflposters.uv_layers.new(name='UVMap')
_uv.uv.foreach_set('vector', [0.000488, 0.000488, 0.9995, 0.000488, 0.9995, 0.9995, 0.000488, 0.9995, 0.000488, 0.9995, 0.000488, 0.000488, 0.9995, 0.000488, 0.9995, 0.9995, 0.000488, 0.9995, 0.000488, 0.000488, 0.9995, 0.000488, 0.9995, 0.9995, 0.000488, 0.9995, 0.000488, 0.000488, 0.9995, 0.000488, 0.9995, 0.9995, 0.000488, 0.9995, 0.000488, 0.000488, 0.9995, 0.000488, 0.9995, 0.9995, 0.000488, 0.9995, 0.000488, 0.000488, 0.9995, 0.000488, 0.9995, 0.9995, 0.000488, 0.000488, 0.9995, 0.000488, 0.9995, 0.9995, 0.000488, 0.9995, 0.9995, 0.000488, 0.9995, 0.9995, 0.000488, 0.9995, 0.000488, 0.000488, 0.000488, 0.9995, 0.000488, 0.000488, 0.9995, 0.000488, 0.9995, 0.9995, 0.000488, 0.9995, 0.000488, 0.000488, 0.9995, 0.000488, 0.9995, 0.9995, 0.9995, 0.000488, 0.9995, 0.9995, 0.000488, 0.9995, 0.000488, 0.000488, 0.000488, 0.000488, 0.9995, 0.000488, 0.9995, 0.9995, 0.000488, 0.9995, 0.000488, 0.9995, 0.000488, 0.000488, 0.9995, 0.000488, 0.9995, 0.9995, 0.000488, 0.9995, 0.000488, 0.000488, 0.9995, 0.000488, 0.9995, 0.9995, 0.000488, 0.000488, 0.9995, 0.000488, 0.9995, 0.9995, 0.000488, 0.9995, 0.000488, 0.9995, 0.000488, 0.000488, 0.9995, 0.000488, 0.9995, 0.9995, 0.9995, 0.000488, 0.9995, 0.9995, 0.000488, 0.9995, 0.000488, 0.000488, 0.9995, 0.000488, 0.9995, 0.9995, 0.000488, 0.9995, 0.000488, 0.000488, 0.000488, 0.9995, 0.000488, 0.000488, 0.9995, 0.000488, 0.9995, 0.9995, 0.000488, 0.9995, 0.000488, 0.000488, 0.9995, 0.000488, 0.9995, 0.9995, 0.000488, 0.000488, 0.9995, 0.000488, 0.9995, 0.9995, 0.000488, 0.9995, 0.000488, 0.9995, 0.000488, 0.000488, 0.9995, 0.000488, 0.9995, 0.9995, 0.000488, 0.000488, 0.9995, 0.000488, 0.9995, 0.9995, 0.000488, 0.9995, 0.000488, 0.9995, 0.000488, 0.000488, 0.9995, 0.000488, 0.9995, 0.9995, 0.000488, 0.000488, 0.9995, 0.000488, 0.9995, 0.9995, 0.000488, 0.9995, 0.000488, 0.000488, 0.9995, 0.000488, 0.9995, 0.9995, 0.000488, 0.9995, 0.000488, 0.9995, 0.000488, 0.000488, 0.9995, 0.000488, 0.9995, 0.9995])
me_vsl_1stflposters.materials.append(mat_vslemponlysign)
me_vsl_1stflposters.materials.append(mat_vsl1stflposter24)
me_vsl_1stflposters.materials.append(mat_vsl1stflposter21)
me_vsl_1stflposters.materials.append(mat_vsl1stflposter23)
me_vsl_1stflposters.materials.append(mat_vsl1stflposter01)
me_vsl_1stflposters.materials.append(mat_vsl1stflposter02)
me_vsl_1stflposters.materials.append(mat_vsl1stflposter10)
me_vsl_1stflposters.materials.append(mat_vsl1stflposter11)
me_vsl_1stflposters.materials.append(mat_vsl1stflposter12)
me_vsl_1stflposters.materials.append(mat_vsl1stflposter08)
me_vsl_1stflposters.materials.append(mat_vsl1stflposter09)
me_vsl_1stflposters.materials.append(mat_vsl1stflposter07)
me_vsl_1stflposters.materials.append(mat_vsl1stflposter13)
me_vsl_1stflposters.materials.append(mat_vsl1stflposter14)
me_vsl_1stflposters.materials.append(mat_vsl1stflposter25)
me_vsl_1stflposters.materials.append(mat_vsl1stflposter26)
me_vsl_1stflposters.materials.append(mat_vsl1stflposter20)
me_vsl_1stflposters.materials.append(mat_vsl1stflposter15)
me_vsl_1stflposters.materials.append(mat_vsl1stflposter16)
me_vsl_1stflposters.materials.append(mat_vsl1stflposter22)
me_vsl_1stflposters.materials.append(mat_vsl1stflposter19)
me_vsl_1stflposters.materials.append(mat_vsl1stflposter06)
me_vsl_1stflposters.materials.append(mat_vsl1stflposter05)
me_vsl_1stflposters.materials.append(mat_vsl1stflposter03)
me_vsl_1stflposters.materials.append(mat_vsl1stflposter04)
me_vsl_1stflposters.materials.append(mat_vsl1stflposter18)
me_vsl_1stflposters.materials.append(mat_vsl1stflposter17)
me_vsl_1stflposters.use_remesh_fix_poles = True
me_vsl_1stflposters.use_remesh_preserve_attributes = False
me_vsl_1stflposters.update()

# ---- objects
ob_vsl_1stflposters = bpy.data.objects.new('VSL_1stflposters', me_vsl_1stflposters)

# ---- transforms, parenting, visibility, modifiers, constraints
ob_vsl_1stflposters.location = (-0.61, -2.329, 6.422)
ob_vsl_1stflposters.rotation_euler = (1.571, 0.0, 0.0)
_m = ob_vsl_1stflposters.modifiers.new('Auto Smooth', 'NODES')
_m.node_group = ng_auto_smooth
_gi = [s.identifier for s in ng_auto_smooth.interface.items_tree if s.item_type == 'SOCKET' and s.in_out == 'INPUT']
_m[_gi[1]] = 1.047  # Angle
_m = ob_vsl_1stflposters.modifiers.new('WeightedNormal', 'WEIGHTED_NORMAL')
_m.keep_sharp = True

# ---- collection membership
scene.collection.objects.link(ob_vsl_1stflposters)

# ---- scene / render settings (as saved in the file)
scene.frame_start = 1; scene.frame_end = 250; scene.frame_set(1)
scene.render.engine = 'BLENDER_EEVEE_NEXT'
scene.cycles.use_denoising = False
scene.cycles.samples = 128
scene.cycles.sampling_pattern = 'TABULATED_SOBOL'
scene.cycles.use_adaptive_sampling = False
scene.cycles.use_light_tree = False
scene.view_settings.view_transform = 'Filmic'
bpy.context.view_layer.update()

# ---- added for rendering (the .blend has no active camera and no usable light): camera, sun
cam_auto = bpy.data.cameras.new('AutoCamera')
cam_auto.lens = 50.0
cam_auto.sensor_width = 36.0
cam_auto.clip_end = 1000.0
ob_auto_camera = bpy.data.objects.new('AutoCamera', cam_auto)
scene.collection.objects.link(ob_auto_camera)
ob_auto_camera.location = (14.8875, -20.4477, 17.3993)
ob_auto_camera.rotation_euler = (1.09748, -7.21219e-08, 0.694738)
scene.camera = ob_auto_camera
light_auto_sun = bpy.data.lights.new('AutoSun', 'SUN')
light_auto_sun.energy = 3.0
light_auto_sun.angle = 0.0523599
ob_auto_sun = bpy.data.objects.new('AutoSun', light_auto_sun)
scene.collection.objects.link(ob_auto_sun)
ob_auto_sun.rotation_euler = (0.872665, 0.174533, 0.523599)
bpy.context.view_layer.update()
